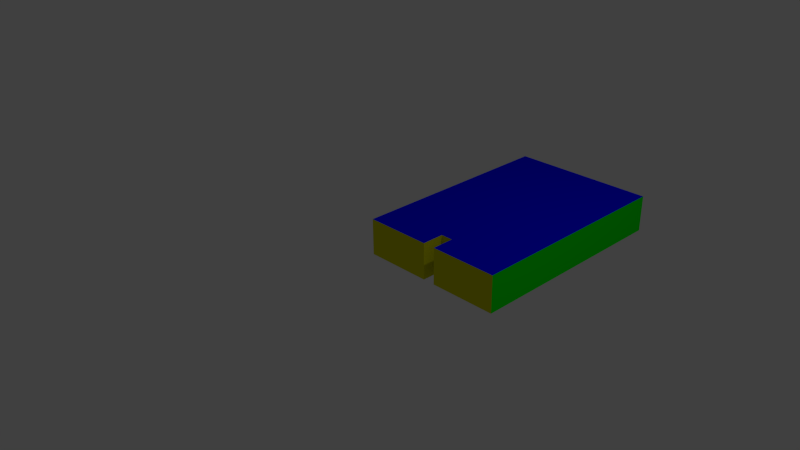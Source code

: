 # Source: damBreakSwiftBlock.blend  (saved by Blender 2.75.0; exported with 4.5.12 LTS)
import bpy
from mathutils import Matrix  # noqa: F401  (used for matrix-valued properties, if any)

bpy.ops.wm.read_factory_settings(use_empty=True)
scene = bpy.context.scene
scene.name = 'Scene'

# ---- collections
col_collection_1 = bpy.data.collections.new('Collection 1'); scene.collection.children.link(col_collection_1)

# ---- materials (node trees are filled in below, after node groups)
mat_defaultname = bpy.data.materials.new('defaultName')
mat_defaultname.alpha_threshold = 0.0
mat_defaultname.use_transparent_shadow = False
mat_defaultname.diffuse_color = (0.5, 0.5, 0.5, 1.0)
mat_defaultname.roughness = 0.5
mat_leftwall = bpy.data.materials.new('leftWall')
mat_leftwall.alpha_threshold = 0.0
mat_leftwall.use_transparent_shadow = False
mat_leftwall.diffuse_color = (1.0, 0.0, 0.0, 1.0)
mat_leftwall.roughness = 0.5
mat_rightwall = bpy.data.materials.new('rightWall')
mat_rightwall.alpha_threshold = 0.0
mat_rightwall.use_transparent_shadow = False
mat_rightwall.diffuse_color = (0.0, 1.0, 0.0, 1.0)
mat_rightwall.roughness = 0.5
mat_defaultfaces = bpy.data.materials.new('defaultFaces')
mat_defaultfaces.alpha_threshold = 0.0
mat_defaultfaces.use_transparent_shadow = False
mat_defaultfaces.diffuse_color = (0.0, 0.0, 1.0, 1.0)
mat_defaultfaces.roughness = 0.5
mat_lowerwall = bpy.data.materials.new('lowerWall')
mat_lowerwall.alpha_threshold = 0.0
mat_lowerwall.use_transparent_shadow = False
mat_lowerwall.diffuse_color = (0.707, 0.707, 0.0, 1.0)
mat_lowerwall.roughness = 0.5
mat_atmosphere = bpy.data.materials.new('atmosphere')
mat_atmosphere.alpha_threshold = 0.0
mat_atmosphere.use_transparent_shadow = False
mat_atmosphere.diffuse_color = (0.0, 0.707, 0.707, 1.0)
mat_atmosphere.roughness = 0.5

# ---- material node trees

# ---- world
world_world = bpy.data.worlds.new('World'); scene.world = world_world
world_world.color = (0.05088, 0.05088, 0.05088)
world_world.use_sun_shadow = False
world_world.sun_shadow_jitter_overblur = 0.0
world_world.cycles.sampling_method = 'MANUAL'
world_world.cycles.sample_map_resolution = 256

# ---- cameras
cam_camera = bpy.data.cameras.new('Camera')
cam_camera.clip_end = 100.0
cam_camera.lens = 35.0
cam_camera.sensor_width = 32.0
cam_camera.sensor_height = 18.0
cam_camera.ortho_scale = 7.314
cam_camera.dof.focus_distance = 0.0
cam_camera.dof.aperture_fstop = 128.0

# ---- lights
light_lamp = bpy.data.lights.new('Lamp', 'POINT')
light_lamp.transmission_factor = 0.0
light_lamp.cutoff_distance = 30.0
light_lamp.energy = 100.0
light_lamp.shadow_buffer_clip_start = 1.001
light_lamp.shadow_soft_size = 0.1
light_lamp.shadow_maximum_resolution = 0.006
light_lamp.use_absolute_resolution = True
light_lamp.cycles.use_multiple_importance_sampling = False

# ---- meshes
me_cube = bpy.data.meshes.new('Cube')
me_cube.from_pydata([(1.0, 2.0, -1.0), (1.0, -1.0, -1.0), (-1.0, -1.0, -1.0), (-1.0, 2.0, -1.0), (1.0, 2.0, -0.5), (1.0, -1.0, -0.5), (-1.0, -1.0, -0.5), (-1.0, 2.0, -0.5), (1.0, -0.6933, -1.0), (0.08333, 2.0, -1.0), (-0.08333, 2.0, -1.0), (0.08333, -1.0, -1.0), (-0.08333, -1.0, -1.0), (-1.0, -0.6933, -1.0), (1.0, -0.6933, -0.5), (0.08333, 2.0, -0.5), (-0.08333, 2.0, -0.5), (0.08333, -1.0, -0.5), (-0.08333, -1.0, -0.5), (-1.0, -0.6933, -0.5), (0.08333, -0.6933, -0.5), (-0.08333, -0.6933, -0.5), (0.08333, -0.6933, -1.0), (-0.08333, -0.6933, -1.0)], [], [(23, 12, 2, 13), (21, 19, 6, 18), (1, 5, 17, 11), (2, 6, 19, 13), (13, 19, 7, 3), (12, 18, 6, 2), (10, 23, 13, 3), (8, 14, 5, 1), (4, 14, 8, 0), (14, 20, 17, 5), (7, 19, 21, 16), (15, 20, 14, 4), (0, 8, 22, 9), (9, 22, 23, 10), (8, 1, 11, 22), (16, 21, 20, 15), (10, 16, 15, 9), (20, 17, 11, 22), (18, 21, 23, 12), (23, 21, 20, 22), (4, 0, 9, 15), (16, 10, 3, 7)])
me_cube.polygons.foreach_set('material_index', [3, 3, 4, 1, 1, 4, 3, 2, 2, 3, 3, 3, 3, 3, 3, 3, 5, 4, 4, 4, 5, 5])
_k = set([(6, 19)])
me_cube.attributes.new('sharp_edge', 'BOOLEAN', 'EDGE').data.foreach_set('value', [ (min(e.vertices), max(e.vertices)) in _k for e in me_cube.edges])
me_cube.materials.append(mat_defaultname)
me_cube.materials.append(mat_leftwall)
me_cube.materials.append(mat_rightwall)
me_cube.materials.append(mat_defaultfaces)
me_cube.materials.append(mat_lowerwall)
me_cube.materials.append(mat_atmosphere)
me_cube.use_remesh_preserve_volume = False
me_cube.use_remesh_preserve_attributes = False
me_cube.use_mirror_vertex_groups = False
me_cube.update()

# ---- objects
ob_cube = bpy.data.objects.new('Cube', me_cube)
ob_lamp = bpy.data.objects.new('Lamp', light_lamp)
ob_camera = bpy.data.objects.new('Camera', cam_camera)

# ---- transforms, parenting, visibility, modifiers, constraints
ob_cube.location = (1.0, 1.0, 1.0)
ob_cube.lock_rotations_4d = False
ob_cube.empty_display_type = 'ARROWS'
ob_cube.lineart.crease_threshold = 0.0
ob_lamp.location = (4.076, 1.005, 5.904)
ob_lamp.rotation_euler = (0.6503, 0.05522, 1.866)
ob_lamp.lock_rotations_4d = False
ob_lamp.empty_display_type = 'ARROWS'
ob_lamp.color = (0.0, 0.0, 0.0, 0.0)
ob_lamp.lineart.crease_threshold = 0.0
ob_camera.location = (7.481, -6.508, 5.344)
ob_camera.rotation_euler = (1.109, 0.01082, 0.8149)
ob_camera.lock_rotations_4d = False
ob_camera.empty_display_type = 'ARROWS'
ob_camera.color = (0.0, 0.0, 0.0, 0.0)
ob_camera.display_type = 'WIRE'
ob_camera.lineart.crease_threshold = 0.0

# ---- collection membership
col_collection_1.objects.link(ob_cube)
col_collection_1.objects.link(ob_lamp)
col_collection_1.objects.link(ob_camera)

# ---- scene / render settings (as saved in the file)
scene.camera = ob_camera
scene.frame_start = 1; scene.frame_end = 250; scene.frame_set(1)
scene.render.engine = 'BLENDER_EEVEE_NEXT'
scene.render.resolution_percentage = 50
scene.render.dither_intensity = 0.0
scene.cycles.use_denoising = False
scene.cycles.samples = 10
scene.cycles.sampling_pattern = 'TABULATED_SOBOL'
scene.cycles.light_sampling_threshold = 0.0
scene.cycles.use_adaptive_sampling = False
scene.cycles.use_light_tree = False
scene.cycles.blur_glossy = 0.0
scene.cycles.pixel_filter_type = 'GAUSSIAN'
scene.cycles.sample_clamp_indirect = 0.0
scene.view_settings.view_transform = 'Standard'
bpy.context.view_layer.update()
